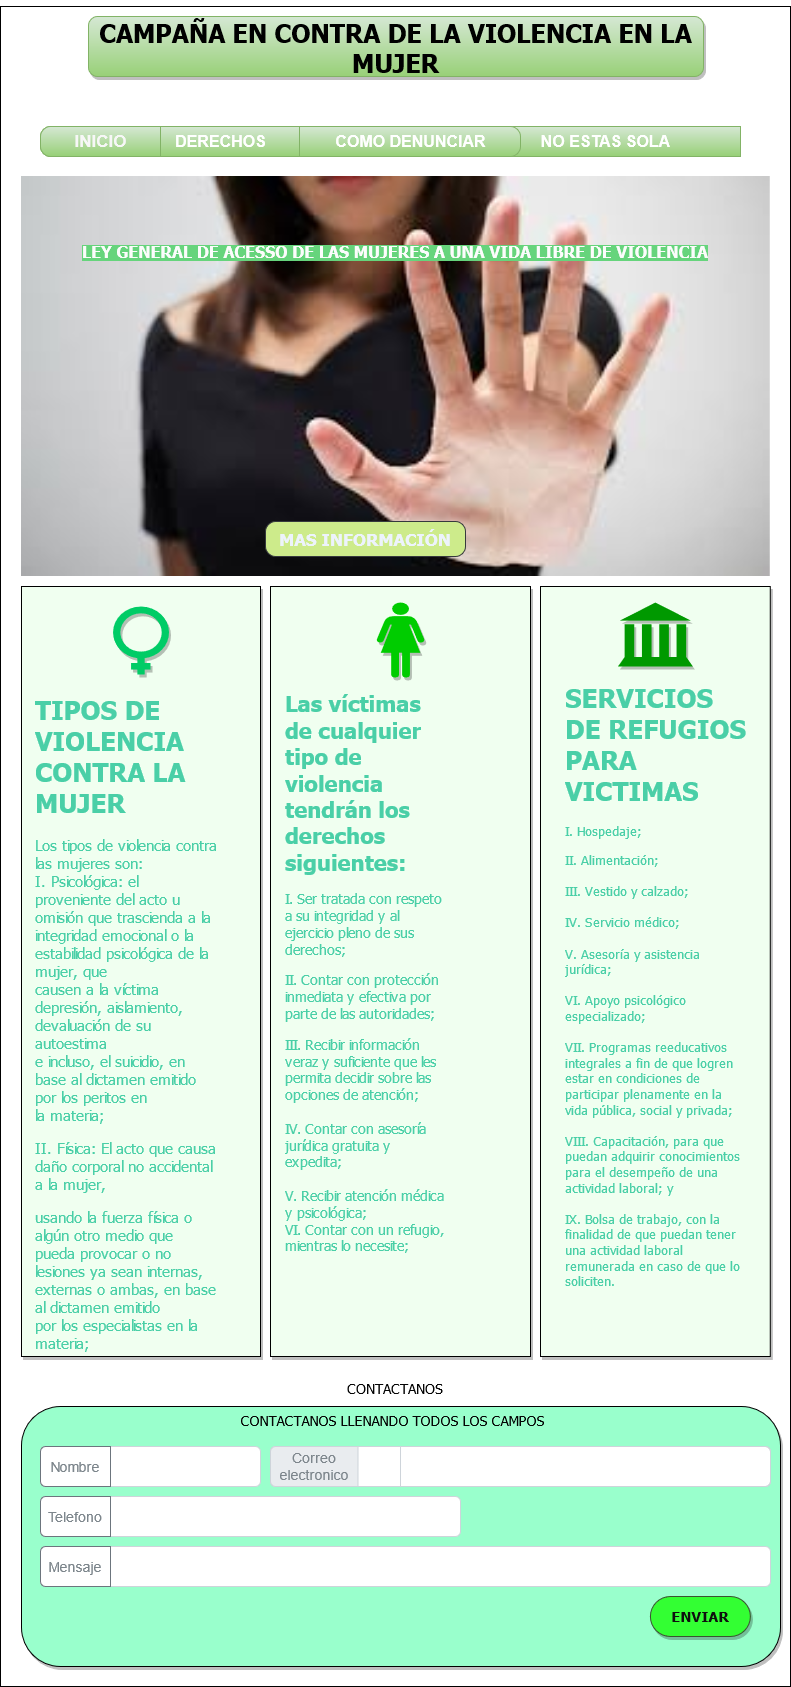

The diagram above was exported from draw.io. Its source (the exported page's mxGraphModel, read from the mxfile embedded in the PNG):
<mxGraphModel dx="1422" dy="1880" grid="1" gridSize="10" guides="1" tooltips="1" connect="1" arrows="1" fold="1" page="1" pageScale="1" pageWidth="850" pageHeight="1100" math="0" shadow="0">
  <root>
    <mxCell id="0" />
    <mxCell id="1" parent="0" />
    <mxCell id="1U7uP4q5w75pAH3qbWn4-7" value="" style="rounded=0;whiteSpace=wrap;html=1;" vertex="1" parent="1">
      <mxGeometry x="30" width="790" height="1680" as="geometry" />
    </mxCell>
    <mxCell id="1U7uP4q5w75pAH3qbWn4-8" value="&lt;h1 style=&quot;font-size: 25px&quot;&gt;&lt;font style=&quot;font-size: 25px&quot;&gt;CAMPAÑA EN CONTRA DE LA VIOLENCIA EN LA MUJER&lt;/font&gt;&lt;/h1&gt;" style="text;html=1;strokeColor=#82b366;fillColor=#d5e8d4;align=center;verticalAlign=middle;whiteSpace=wrap;rounded=1;fontFamily=Tahoma;spacingTop=2;labelBorderColor=none;shadow=1;gradientColor=#97d077;" vertex="1" parent="1">
      <mxGeometry x="118" y="10" width="615" height="60" as="geometry" />
    </mxCell>
    <mxCell id="1U7uP4q5w75pAH3qbWn4-13" value="" style="strokeWidth=1;shadow=0;dashed=0;align=center;html=1;shape=mxgraph.mockup.rrect;rSize=10;strokeColor=#82b366;fillColor=#d5e8d4;gradientColor=#97d077;" vertex="1" parent="1">
      <mxGeometry x="70" y="120" width="330" height="30" as="geometry" />
    </mxCell>
    <mxCell id="1U7uP4q5w75pAH3qbWn4-14" value="&lt;font style=&quot;font-size: 16px&quot; color=&quot;#FFFFFF&quot;&gt;DERECHOS&lt;/font&gt;" style="strokeWidth=1;shadow=0;dashed=0;align=center;html=1;shape=mxgraph.mockup.rrect;rSize=0;fontSize=17;fontStyle=1;resizeHeight=1;fillColor=#d5e8d4;strokeColor=#82b366;gradientColor=#97d077;" vertex="1" parent="1U7uP4q5w75pAH3qbWn4-13">
      <mxGeometry width="160" height="30" relative="1" as="geometry">
        <mxPoint x="100" as="offset" />
      </mxGeometry>
    </mxCell>
    <mxCell id="1U7uP4q5w75pAH3qbWn4-15" value="&lt;font style=&quot;font-size: 16px&quot; color=&quot;#FFF&quot;&gt;NO ESTAS SOLA&lt;/font&gt;" style="strokeColor=inherit;fillColor=inherit;gradientColor=inherit;strokeWidth=1;shadow=0;dashed=0;align=center;html=1;shape=mxgraph.mockup.rrect;rSize=0;fontSize=17;fontColor=#666666;fontStyle=1;resizeHeight=1;" vertex="1" parent="1U7uP4q5w75pAH3qbWn4-13">
      <mxGeometry width="270" height="30" relative="1" as="geometry">
        <mxPoint x="430" as="offset" />
      </mxGeometry>
    </mxCell>
    <mxCell id="1U7uP4q5w75pAH3qbWn4-16" value="&lt;font style=&quot;font-size: 16px&quot; color=&quot;#FFFFFF&quot;&gt;COMO DENUNCIAR&lt;/font&gt;" style="strokeColor=inherit;fillColor=inherit;gradientColor=inherit;strokeWidth=1;shadow=0;dashed=0;align=center;html=1;shape=mxgraph.mockup.rightButton;rSize=10;fontSize=17;fontColor=#666666;fontStyle=1;resizeHeight=1;" vertex="1" parent="1U7uP4q5w75pAH3qbWn4-13">
      <mxGeometry x="1" width="221" height="30" relative="1" as="geometry">
        <mxPoint x="-71" as="offset" />
      </mxGeometry>
    </mxCell>
    <mxCell id="1U7uP4q5w75pAH3qbWn4-17" value="INICIO" style="strokeWidth=1;shadow=0;dashed=0;align=center;html=1;shape=mxgraph.mockup.leftButton;rSize=10;fontSize=17;fontStyle=1;resizeHeight=1;fillColor=#d5e8d4;strokeColor=#82b366;gradientColor=#97d077;fontColor=#F7F7F7;" vertex="1" parent="1U7uP4q5w75pAH3qbWn4-13">
      <mxGeometry width="120" height="30" relative="1" as="geometry" />
    </mxCell>
    <mxCell id="1U7uP4q5w75pAH3qbWn4-19" value="" style="shape=image;verticalLabelPosition=bottom;labelBackgroundColor=#ffffff;verticalAlign=top;aspect=fixed;imageAspect=0;image=https://encrypted-tbn0.gstatic.com/images?q=tbn:ANd9GcRUIuGmnJehppv3AFHN_ZOEuen7sjihfFhs5A&amp;usqp=CAU;" vertex="1" parent="1">
      <mxGeometry x="51.00000000000001" y="170" width="748.77" height="400" as="geometry" />
    </mxCell>
    <mxCell id="1U7uP4q5w75pAH3qbWn4-20" value="&lt;font color=&quot;#FCFCFC&quot;&gt;&lt;span style=&quot;background-color: rgb(102 , 212 , 124)&quot;&gt;&lt;font&gt;&lt;font style=&quot;font-size: 16px&quot;&gt;LEY GENERAL DE ACESSO DE LAS MUJERES A UNA VIDA LIBRE DE VIOLENCIA&lt;/font&gt;&lt;/font&gt;&lt;/span&gt;&lt;/font&gt;" style="text;html=1;strokeColor=none;fillColor=none;align=center;verticalAlign=middle;whiteSpace=wrap;rounded=0;shadow=1;fontFamily=Tahoma;fontStyle=1;labelBorderColor=none;fontSize=13;fontColor=#4ACFA7;" vertex="1" parent="1">
      <mxGeometry x="105" y="220" width="640" height="50" as="geometry" />
    </mxCell>
    <mxCell id="1U7uP4q5w75pAH3qbWn4-22" value="MAS INFORMACIÓN" style="strokeWidth=1;shadow=0;dashed=0;align=center;html=1;shape=mxgraph.mockup.buttons.button;strokeColor=#36393d;mainText=;buttonStyle=round;fontSize=17;fontStyle=1;fillColor=#cdeb8b;whiteSpace=wrap;rounded=1;fontFamily=Tahoma;fontColor=#EDF3FC;" vertex="1" parent="1">
      <mxGeometry x="295" y="515" width="200" height="35" as="geometry" />
    </mxCell>
    <mxCell id="1U7uP4q5w75pAH3qbWn4-23" value="" style="rounded=0;whiteSpace=wrap;html=1;shadow=1;fontFamily=Tahoma;fontSize=13;fontColor=#4ACFA7;strokeColor=#000000;fillColor=#F0FFF0;" vertex="1" parent="1">
      <mxGeometry x="51" y="580" width="239" height="770" as="geometry" />
    </mxCell>
    <mxCell id="1U7uP4q5w75pAH3qbWn4-24" value="" style="rounded=0;whiteSpace=wrap;html=1;shadow=1;fontFamily=Tahoma;fontSize=13;fontColor=#4ACFA7;strokeColor=#000000;fillColor=#F0FFF0;" vertex="1" parent="1">
      <mxGeometry x="300" y="580" width="260" height="770" as="geometry" />
    </mxCell>
    <mxCell id="1U7uP4q5w75pAH3qbWn4-25" value="" style="rounded=0;whiteSpace=wrap;html=1;shadow=1;fontFamily=Tahoma;fontSize=13;fontColor=#4ACFA7;strokeColor=#000000;fillColor=#F0FFF0;" vertex="1" parent="1">
      <mxGeometry x="570" y="580" width="229.77" height="770" as="geometry" />
    </mxCell>
    <mxCell id="1U7uP4q5w75pAH3qbWn4-27" value="&lt;h1&gt;TIPOS DE VIOLENCIA CONTRA LA MUJER&lt;br&gt;&lt;/h1&gt;&lt;p style=&quot;font-size: 15px&quot;&gt;&lt;font style=&quot;font-size: 15px&quot;&gt;Los tipos de violencia contra las mujeres son:&lt;/font&gt;&lt;br&gt;&lt;font style=&quot;font-size: 15px&quot;&gt;I. Psicológica: el proveniente del acto u omisión que trascienda a la&lt;br&gt; integridad emocional o la estabilidad psicológica de la mujer, que &lt;br&gt;causen a la víctima depresión, aislamiento, devaluación de su autoestima&lt;br&gt; e incluso, el suicidio, en base al dictamen emitido por los peritos en &lt;br&gt;la materia;&lt;/font&gt;&lt;font style=&quot;font-size: 15px&quot;&gt;&lt;br&gt;&lt;/font&gt;&lt;/p&gt;&lt;p style=&quot;font-size: 15px&quot;&gt;&lt;font style=&quot;font-size: 15px&quot;&gt;II. Física: El acto que causa daño corporal no accidental a la mujer,&lt;/font&gt;&lt;br&gt;&lt;/p&gt;&lt;p style=&quot;font-size: 15px&quot;&gt;&lt;font style=&quot;font-size: 15px&quot;&gt; usando la fuerza física o algún otro medio que pueda provocar o no &lt;br&gt;lesiones ya sean internas, externas o ambas, en base al dictamen emitido&lt;br&gt; por los especialistas en la materia;&lt;/font&gt;&lt;/p&gt;&lt;font style=&quot;font-size: 15px&quot;&gt;&lt;br&gt;&lt;br&gt;&lt;/font&gt;&lt;p style=&quot;font-size: 15px&quot;&gt;&lt;font style=&quot;font-size: 15px&quot;&gt;III. Sexual: El acto que degrada o daña la sexualidad de la víctima; &lt;br&gt;atentando contra su libertad, dignidad e integridad física configurando &lt;br&gt;una expresión de abuso de poder que presupone la supremacía del agresor &lt;br&gt;sobre la mujer, denigrándola y considerándola como de menor valía o como&lt;br&gt; objeto; en base al dictamen emitido por los especialistas en la &lt;br&gt;materia; &lt;/font&gt;&lt;/p&gt;" style="text;html=1;strokeColor=none;fillColor=none;spacing=5;spacingTop=-20;whiteSpace=wrap;overflow=hidden;rounded=0;shadow=1;fontFamily=Tahoma;fontSize=13;fontColor=#4ACFA7;" vertex="1" parent="1">
      <mxGeometry x="60" y="680" width="190" height="680" as="geometry" />
    </mxCell>
    <mxCell id="1U7uP4q5w75pAH3qbWn4-29" value="" style="shape=mxgraph.signs.people.female;html=1;pointerEvents=1;fillColor=#00CC66;strokeColor=none;verticalLabelPosition=bottom;verticalAlign=top;align=center;rounded=1;shadow=1;fontFamily=Tahoma;fontSize=13;fontColor=#4ACFA7;" vertex="1" parent="1">
      <mxGeometry x="142.5" y="600" width="56" height="68" as="geometry" />
    </mxCell>
    <mxCell id="1U7uP4q5w75pAH3qbWn4-30" value="&lt;h1 style=&quot;font-size: 22px&quot;&gt; &lt;font style=&quot;font-size: 22px&quot;&gt;Las víctimas de cualquier tipo de violencia tendrán los derechos siguientes:&lt;/font&gt;&lt;/h1&gt;&lt;p style=&quot;font-size: 14px&quot;&gt;&lt;font style=&quot;font-size: 14px&quot;&gt;I. Ser tratada con respeto a su integridad y al ejercicio pleno de sus derechos;&lt;br&gt;&lt;/font&gt;&lt;/p&gt;&lt;p style=&quot;font-size: 14px&quot;&gt;&lt;font style=&quot;font-size: 14px&quot;&gt;II. Contar con protección inmediata y efectiva por parte de las autoridades;&lt;br&gt;&lt;/font&gt;&lt;/p&gt;&lt;font style=&quot;font-size: 14px&quot;&gt;III. Recibir información veraz y suficiente que les permita decidir sobre las opciones de atención;&lt;br&gt;&lt;/font&gt;&lt;div style=&quot;font-size: 14px&quot;&gt;&lt;font style=&quot;font-size: 14px&quot;&gt;&lt;br&gt;&lt;/font&gt;&lt;/div&gt;&lt;div style=&quot;font-size: 14px&quot;&gt;&lt;font style=&quot;font-size: 14px&quot;&gt;IV. Contar con asesoría jurídica gratuita y expedita;&lt;/font&gt;&lt;/div&gt;&lt;div style=&quot;font-size: 14px&quot;&gt;&lt;font style=&quot;font-size: 14px&quot;&gt;&lt;br&gt;&lt;/font&gt;&lt;/div&gt;&lt;div style=&quot;font-size: 14px&quot;&gt;&lt;font style=&quot;font-size: 14px&quot;&gt;V. Recibir atención médica y psicológica;&lt;/font&gt;&lt;/div&gt;&lt;font style=&quot;font-size: 14px&quot;&gt;VI. Contar con un refugio, mientras lo necesite;&lt;/font&gt;" style="text;html=1;strokeColor=none;fillColor=none;spacing=5;spacingTop=-20;whiteSpace=wrap;overflow=hidden;rounded=0;shadow=1;fontFamily=Tahoma;fontSize=13;fontColor=#4ACFA7;" vertex="1" parent="1">
      <mxGeometry x="310" y="680" width="170" height="580" as="geometry" />
    </mxCell>
    <mxCell id="1U7uP4q5w75pAH3qbWn4-31" value="" style="shape=mxgraph.signs.people.woman_1;html=1;pointerEvents=1;fillColor=#00CC00;strokeColor=none;verticalLabelPosition=bottom;verticalAlign=top;align=center;rounded=1;shadow=1;fontFamily=Tahoma;fontSize=13;fontColor=#F7FCF7;" vertex="1" parent="1">
      <mxGeometry x="405" y="596" width="50" height="76" as="geometry" />
    </mxCell>
    <mxCell id="1U7uP4q5w75pAH3qbWn4-32" value="&lt;h1&gt;SERVICIOS DE REFUGIOS PARA VICTIMAS&lt;br&gt;&lt;/h1&gt;&lt;p&gt;I. Hospedaje;&lt;/p&gt;II. Alimentación;&lt;br&gt;&lt;div&gt;&lt;br&gt;&lt;/div&gt;&lt;div&gt;III. Vestido y calzado;&lt;/div&gt;&lt;div&gt;&lt;br&gt;&lt;/div&gt;&lt;div&gt;IV. Servicio médico;&lt;/div&gt;&lt;div&gt;&lt;br&gt;&lt;/div&gt;&lt;div&gt;V. Asesoría y asistencia jurídica;&lt;/div&gt;&lt;div&gt;&lt;br&gt;&lt;/div&gt;&lt;div&gt;VI. Apoyo psicológico especializado;&lt;/div&gt;&lt;div&gt;&lt;br&gt;&lt;/div&gt;&lt;div&gt;VII. Programas reeducativos integrales a fin de que logren estar en condiciones de participar plenamente en la vida pública, social y privada;&lt;/div&gt;&lt;div&gt;&lt;br&gt;&lt;/div&gt;&lt;div&gt;VIII. Capacitación, para que puedan adquirir conocimientos para el desempeño de una actividad laboral; y&lt;/div&gt;&lt;div&gt;&lt;br&gt;&lt;/div&gt;&lt;div&gt;IX. Bolsa de trabajo, con la finalidad de que puedan tener una actividad laboral remunerada en caso de que lo soliciten.&lt;/div&gt;" style="text;html=1;strokeColor=none;fillColor=none;spacing=5;spacingTop=-20;whiteSpace=wrap;overflow=hidden;rounded=0;shadow=1;fontFamily=Tahoma;fontSize=13;fontColor=#4ACFA7;" vertex="1" parent="1">
      <mxGeometry x="589.89" y="668" width="190" height="622" as="geometry" />
    </mxCell>
    <mxCell id="1U7uP4q5w75pAH3qbWn4-33" value="" style="shape=mxgraph.signs.travel.museum;html=1;pointerEvents=1;fillColor=#009900;strokeColor=none;verticalLabelPosition=bottom;verticalAlign=top;align=center;rounded=1;shadow=1;fontFamily=Tahoma;fontSize=13;fontColor=#4ACFA7;" vertex="1" parent="1">
      <mxGeometry x="647.39" y="596" width="75" height="64" as="geometry" />
    </mxCell>
    <mxCell id="1U7uP4q5w75pAH3qbWn4-34" value="&lt;div&gt;&lt;font style=&quot;font-size: 14px&quot; color=&quot;#050505&quot;&gt;CONTACTANOS&lt;/font&gt;&lt;/div&gt;&lt;div&gt;&lt;br&gt;&lt;/div&gt;" style="text;html=1;strokeColor=none;fillColor=none;align=center;verticalAlign=middle;whiteSpace=wrap;rounded=0;shadow=1;fontFamily=Tahoma;fontSize=13;fontColor=#4ACFA7;" vertex="1" parent="1">
      <mxGeometry x="405" y="1380" width="40" height="20" as="geometry" />
    </mxCell>
    <mxCell id="1U7uP4q5w75pAH3qbWn4-35" value="" style="rounded=1;whiteSpace=wrap;html=1;shadow=1;fontFamily=Tahoma;fontSize=13;fontColor=#4ACFA7;strokeColor=#000000;fillColor=#99FFCC;" vertex="1" parent="1">
      <mxGeometry x="51" y="1400" width="759" height="260" as="geometry" />
    </mxCell>
    <mxCell id="1U7uP4q5w75pAH3qbWn4-37" value="&lt;div&gt;&lt;font style=&quot;font-size: 14px&quot; color=&quot;#050505&quot;&gt;CONTACTANOS LLENANDO TODOS LOS CAMPOS&lt;br&gt;&lt;/font&gt;&lt;/div&gt;&lt;div&gt;&lt;br&gt;&lt;/div&gt;&amp;nbsp;" style="text;html=1;strokeColor=none;fillColor=none;align=center;verticalAlign=middle;whiteSpace=wrap;rounded=0;shadow=1;fontFamily=Tahoma;fontSize=13;fontColor=#4ACFA7;" vertex="1" parent="1">
      <mxGeometry x="240" y="1420" width="365" height="20" as="geometry" />
    </mxCell>
    <mxCell id="1U7uP4q5w75pAH3qbWn4-58" value="" style="html=1;shadow=0;dashed=0;shape=mxgraph.bootstrap.rrect;rSize=5;strokeColor=#CED4DA;html=1;whiteSpace=wrap;fillColor=#FFFFFF;fontColor=#7D868C;align=left;spacing=15;spacingLeft=40;fontSize=14;rounded=1;fontFamily=Tahoma;" vertex="1" parent="1">
      <mxGeometry x="70" y="1440" width="220" height="40" as="geometry" />
    </mxCell>
    <mxCell id="1U7uP4q5w75pAH3qbWn4-59" value="Nombre" style="html=1;shadow=0;dashed=0;shape=mxgraph.bootstrap.leftButton;strokeColor=#6C757D;gradientColor=inherit;fontColor=inherit;fillColor=inherit;rSize=5;perimeter=none;whiteSpace=wrap;resizeHeight=1;fontSize=14;" vertex="1" parent="1U7uP4q5w75pAH3qbWn4-58">
      <mxGeometry width="70" height="40" relative="1" as="geometry" />
    </mxCell>
    <mxCell id="1U7uP4q5w75pAH3qbWn4-61" value="" style="html=1;shadow=0;dashed=0;shape=mxgraph.bootstrap.rrect;rSize=5;strokeColor=#CED4DA;html=1;whiteSpace=wrap;fillColor=#FFFFFF;fontColor=#7D868C;align=left;spacing=15;spacingLeft=40;fontSize=14;rounded=1;fontFamily=Tahoma;" vertex="1" parent="1">
      <mxGeometry x="300" y="1440" width="500" height="40" as="geometry" />
    </mxCell>
    <mxCell id="1U7uP4q5w75pAH3qbWn4-62" value="Correo electronico" style="html=1;shadow=0;dashed=0;shape=mxgraph.bootstrap.leftButton;strokeColor=inherit;gradientColor=inherit;fontColor=inherit;fillColor=#E9ECEF;rSize=5;perimeter=none;whiteSpace=wrap;resizeHeight=1;fontSize=14;" vertex="1" parent="1U7uP4q5w75pAH3qbWn4-61">
      <mxGeometry width="87.5" height="40" as="geometry" />
    </mxCell>
    <mxCell id="1U7uP4q5w75pAH3qbWn4-63" value="" style="html=1;shadow=0;dashed=0;shape=mxgraph.bootstrap.rightButton;strokeColor=inherit;gradientColor=inherit;fontColor=inherit;fillColor=none;rSize=5;perimeter=none;whiteSpace=wrap;resizeHeight=1;fontSize=14;" vertex="1" parent="1U7uP4q5w75pAH3qbWn4-61">
      <mxGeometry x="1" width="370" height="40" relative="1" as="geometry">
        <mxPoint x="-370" as="offset" />
      </mxGeometry>
    </mxCell>
    <mxCell id="1U7uP4q5w75pAH3qbWn4-64" value="" style="html=1;shadow=0;dashed=0;shape=mxgraph.bootstrap.rrect;rSize=5;strokeColor=#CED4DA;html=1;whiteSpace=wrap;fillColor=#FFFFFF;fontColor=#7D868C;align=left;spacing=15;spacingLeft=40;fontSize=14;rounded=1;fontFamily=Tahoma;" vertex="1" parent="1">
      <mxGeometry x="70" y="1490" width="420" height="40" as="geometry" />
    </mxCell>
    <mxCell id="1U7uP4q5w75pAH3qbWn4-65" value="Telefono" style="html=1;shadow=0;dashed=0;shape=mxgraph.bootstrap.leftButton;strokeColor=#6C757D;gradientColor=inherit;fontColor=inherit;fillColor=inherit;rSize=5;perimeter=none;whiteSpace=wrap;resizeHeight=1;fontSize=14;" vertex="1" parent="1U7uP4q5w75pAH3qbWn4-64">
      <mxGeometry width="70" height="40" relative="1" as="geometry" />
    </mxCell>
    <mxCell id="1U7uP4q5w75pAH3qbWn4-72" value="" style="html=1;shadow=0;dashed=0;shape=mxgraph.bootstrap.rrect;rSize=5;strokeColor=#CED4DA;html=1;whiteSpace=wrap;fillColor=#FFFFFF;fontColor=#7D868C;align=left;spacing=15;spacingLeft=40;fontSize=14;rounded=1;fontFamily=Tahoma;" vertex="1" parent="1">
      <mxGeometry x="70" y="1540" width="730" height="40" as="geometry" />
    </mxCell>
    <mxCell id="1U7uP4q5w75pAH3qbWn4-73" value="Mensaje" style="html=1;shadow=0;dashed=0;shape=mxgraph.bootstrap.leftButton;strokeColor=#6C757D;gradientColor=inherit;fontColor=inherit;fillColor=inherit;rSize=5;perimeter=none;whiteSpace=wrap;resizeHeight=1;fontSize=14;" vertex="1" parent="1U7uP4q5w75pAH3qbWn4-72">
      <mxGeometry width="70" height="40" relative="1" as="geometry" />
    </mxCell>
    <mxCell id="1U7uP4q5w75pAH3qbWn4-74" value="&lt;div align=&quot;center&quot;&gt;&lt;font color=&quot;#0F0F0F&quot;&gt;ENVIAR&lt;/font&gt;&lt;/div&gt;" style="rounded=1;whiteSpace=wrap;html=1;arcSize=50;strokeColor=#3A5431;strokeWidth=1;whiteSpace=wrap;align=center;verticalAlign=middle;spacingLeft=0;fontStyle=1;fontSize=14;spacing=10;shadow=1;fontFamily=Tahoma;fontColor=#ffffff;fillColor=#33FF33;" vertex="1" parent="1">
      <mxGeometry x="679.89" y="1590" width="100" height="40" as="geometry" />
    </mxCell>
  </root>
</mxGraphModel>